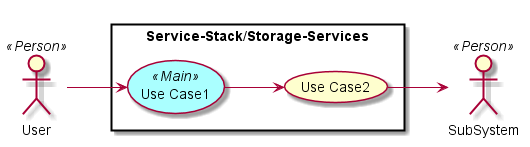

The diagram above was rendered by PlantUML. Its source (embedded in the PNG):
@startuml

left to right direction

skinparam usecase {
  BackgroudnColor #ffffaa
  BackgroundColor<<Main>> #aaffff
}
actor :User: <<Person>>
actor :SubSystem: <<Person>>


rectangle "Service-Stack/Storage-Services" {
UseCase UC1 <<Main>> as "Use Case1"
UseCase UC2  as "Use Case2"


User --> UC1
UC1 --> UC2
UC2 --> SubSystem
}

@enduml